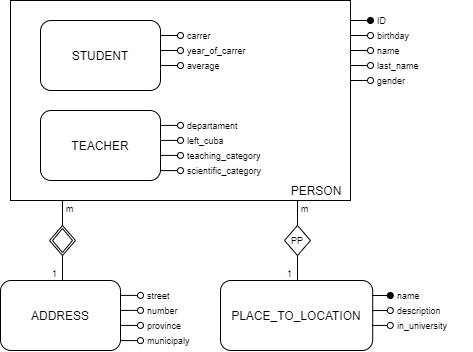

The diagram above was exported from draw.io. Its source (the exported page's mxGraphModel, read from the mxfile embedded in the PNG):
<mxGraphModel dx="676" dy="421" grid="1" gridSize="1" guides="1" tooltips="1" connect="1" arrows="1" fold="1" page="1" pageScale="1" pageWidth="850" pageHeight="1100" math="0" shadow="0">
  <root>
    <mxCell id="0" />
    <mxCell id="1" parent="0" />
    <mxCell id="n5v5q2490240LerTY95R-4" value="PERSON&amp;nbsp;&amp;nbsp;" style="rounded=0;whiteSpace=wrap;html=1;verticalAlign=bottom;align=right;" vertex="1" parent="1">
      <mxGeometry x="260" y="120" width="340" height="200" as="geometry" />
    </mxCell>
    <mxCell id="n5v5q2490240LerTY95R-32" value="" style="group;" vertex="1" connectable="0" parent="1">
      <mxGeometry x="290" y="230" width="205" height="70" as="geometry" />
    </mxCell>
    <mxCell id="n5v5q2490240LerTY95R-17" value="" style="group;" vertex="1" connectable="0" parent="n5v5q2490240LerTY95R-32">
      <mxGeometry width="140" height="70" as="geometry" />
    </mxCell>
    <mxCell id="n5v5q2490240LerTY95R-3" value="TEACHER" style="rounded=1;whiteSpace=wrap;html=1;verticalAlign=middle;align=center;" vertex="1" parent="n5v5q2490240LerTY95R-17">
      <mxGeometry width="120" height="70" as="geometry" />
    </mxCell>
    <mxCell id="n5v5q2490240LerTY95R-10" style="edgeStyle=orthogonalEdgeStyle;rounded=0;orthogonalLoop=1;jettySize=auto;html=1;exitX=1;exitY=0.25;exitDx=0;exitDy=0;endArrow=oval;endFill=0;" edge="1" parent="n5v5q2490240LerTY95R-17">
      <mxGeometry relative="1" as="geometry">
        <mxPoint x="140" y="14.89058252427185" as="targetPoint" />
        <mxPoint x="120" y="14.910000000000082" as="sourcePoint" />
        <Array as="points">
          <mxPoint x="120" y="15" />
          <mxPoint x="120" y="15" />
        </Array>
      </mxGeometry>
    </mxCell>
    <mxCell id="n5v5q2490240LerTY95R-11" style="edgeStyle=orthogonalEdgeStyle;rounded=0;orthogonalLoop=1;jettySize=auto;html=1;exitX=1;exitY=0.5;exitDx=0;exitDy=0;endArrow=oval;endFill=0;" edge="1" parent="n5v5q2490240LerTY95R-17">
      <mxGeometry relative="1" as="geometry">
        <mxPoint x="140" y="29.84203883495144" as="targetPoint" />
        <mxPoint x="120" y="29.910000000000082" as="sourcePoint" />
      </mxGeometry>
    </mxCell>
    <mxCell id="n5v5q2490240LerTY95R-12" style="edgeStyle=orthogonalEdgeStyle;rounded=0;orthogonalLoop=1;jettySize=auto;html=1;exitX=1;exitY=0.75;exitDx=0;exitDy=0;endArrow=oval;endFill=0;" edge="1" parent="n5v5q2490240LerTY95R-17">
      <mxGeometry relative="1" as="geometry">
        <mxPoint x="140" y="44.987669902912614" as="targetPoint" />
        <mxPoint x="120" y="44.910000000000025" as="sourcePoint" />
      </mxGeometry>
    </mxCell>
    <mxCell id="n5v5q2490240LerTY95R-13" style="edgeStyle=orthogonalEdgeStyle;rounded=0;orthogonalLoop=1;jettySize=auto;html=1;exitX=1;exitY=0.5;exitDx=0;exitDy=0;endArrow=oval;endFill=0;" edge="1" parent="n5v5q2490240LerTY95R-17">
      <mxGeometry relative="1" as="geometry">
        <mxPoint x="140" y="60.00203883495146" as="targetPoint" />
        <mxPoint x="120" y="60.07000000000011" as="sourcePoint" />
      </mxGeometry>
    </mxCell>
    <mxCell id="n5v5q2490240LerTY95R-31" value="" style="group;" vertex="1" connectable="0" parent="n5v5q2490240LerTY95R-32">
      <mxGeometry x="145" y="10" width="60" height="60" as="geometry" />
    </mxCell>
    <mxCell id="n5v5q2490240LerTY95R-23" value="departament" style="text;html=1;align=left;verticalAlign=middle;whiteSpace=wrap;rounded=0;fontSize=9;" vertex="1" parent="n5v5q2490240LerTY95R-31">
      <mxGeometry width="60" height="10" as="geometry" />
    </mxCell>
    <mxCell id="n5v5q2490240LerTY95R-24" value="teaching_category" style="text;html=1;align=left;verticalAlign=middle;whiteSpace=wrap;rounded=0;fontSize=9;" vertex="1" parent="n5v5q2490240LerTY95R-31">
      <mxGeometry y="30" width="60" height="10" as="geometry" />
    </mxCell>
    <mxCell id="n5v5q2490240LerTY95R-25" value="left_cuba" style="text;html=1;align=left;verticalAlign=middle;whiteSpace=wrap;rounded=0;fontSize=9;" vertex="1" parent="n5v5q2490240LerTY95R-31">
      <mxGeometry y="10" width="60" height="20" as="geometry" />
    </mxCell>
    <mxCell id="n5v5q2490240LerTY95R-26" value="scientific_category" style="text;html=1;align=left;verticalAlign=middle;whiteSpace=wrap;rounded=0;fontSize=9;" vertex="1" parent="n5v5q2490240LerTY95R-31">
      <mxGeometry y="40" width="60" height="20" as="geometry" />
    </mxCell>
    <mxCell id="n5v5q2490240LerTY95R-34" value="" style="group;" vertex="1" connectable="0" parent="1">
      <mxGeometry x="290" y="140" width="205" height="70" as="geometry" />
    </mxCell>
    <mxCell id="n5v5q2490240LerTY95R-18" value="" style="group;" vertex="1" connectable="0" parent="n5v5q2490240LerTY95R-34">
      <mxGeometry width="140" height="70" as="geometry" />
    </mxCell>
    <mxCell id="n5v5q2490240LerTY95R-2" value="STUDENT" style="rounded=1;whiteSpace=wrap;html=1;align=center;verticalAlign=middle;" vertex="1" parent="n5v5q2490240LerTY95R-18">
      <mxGeometry width="120" height="70" as="geometry" />
    </mxCell>
    <mxCell id="n5v5q2490240LerTY95R-14" style="edgeStyle=orthogonalEdgeStyle;rounded=0;orthogonalLoop=1;jettySize=auto;html=1;exitX=1;exitY=0.25;exitDx=0;exitDy=0;endArrow=oval;endFill=0;" edge="1" parent="n5v5q2490240LerTY95R-18">
      <mxGeometry relative="1" as="geometry">
        <mxPoint x="140" y="14.94058252427186" as="targetPoint" />
        <mxPoint x="120" y="14.960000000000093" as="sourcePoint" />
        <Array as="points">
          <mxPoint x="140" y="14.960000000000036" />
          <mxPoint x="140" y="14.960000000000036" />
        </Array>
      </mxGeometry>
    </mxCell>
    <mxCell id="n5v5q2490240LerTY95R-15" style="edgeStyle=orthogonalEdgeStyle;rounded=0;orthogonalLoop=1;jettySize=auto;html=1;exitX=1;exitY=0.5;exitDx=0;exitDy=0;endArrow=oval;endFill=0;" edge="1" parent="n5v5q2490240LerTY95R-18">
      <mxGeometry relative="1" as="geometry">
        <mxPoint x="140" y="29.892038834951393" as="targetPoint" />
        <mxPoint x="120" y="29.960000000000093" as="sourcePoint" />
      </mxGeometry>
    </mxCell>
    <mxCell id="n5v5q2490240LerTY95R-16" style="edgeStyle=orthogonalEdgeStyle;rounded=0;orthogonalLoop=1;jettySize=auto;html=1;exitX=1;exitY=0.75;exitDx=0;exitDy=0;endArrow=oval;endFill=0;" edge="1" parent="n5v5q2490240LerTY95R-18">
      <mxGeometry relative="1" as="geometry">
        <mxPoint x="140" y="45.03766990291257" as="targetPoint" />
        <mxPoint x="120" y="44.96000000000009" as="sourcePoint" />
      </mxGeometry>
    </mxCell>
    <mxCell id="n5v5q2490240LerTY95R-33" value="" style="group;" vertex="1" connectable="0" parent="n5v5q2490240LerTY95R-34">
      <mxGeometry x="145" y="10" width="60" height="40" as="geometry" />
    </mxCell>
    <mxCell id="n5v5q2490240LerTY95R-20" value="carrer" style="text;html=1;align=left;verticalAlign=middle;whiteSpace=wrap;rounded=0;fontSize=9;" vertex="1" parent="n5v5q2490240LerTY95R-33">
      <mxGeometry width="60" height="10" as="geometry" />
    </mxCell>
    <mxCell id="n5v5q2490240LerTY95R-27" value="average" style="text;html=1;align=left;verticalAlign=middle;whiteSpace=wrap;rounded=0;fontSize=9;" vertex="1" parent="n5v5q2490240LerTY95R-33">
      <mxGeometry y="30" width="60" height="10" as="geometry" />
    </mxCell>
    <mxCell id="n5v5q2490240LerTY95R-28" value="year_of_carrer" style="text;html=1;align=left;verticalAlign=middle;whiteSpace=wrap;rounded=0;fontSize=9;" vertex="1" parent="n5v5q2490240LerTY95R-33">
      <mxGeometry y="10" width="60" height="20" as="geometry" />
    </mxCell>
    <mxCell id="n5v5q2490240LerTY95R-48" value="" style="group;" vertex="1" connectable="0" parent="1">
      <mxGeometry x="250" y="400" width="205" height="70" as="geometry" />
    </mxCell>
    <mxCell id="n5v5q2490240LerTY95R-36" value="" style="group;" vertex="1" connectable="0" parent="n5v5q2490240LerTY95R-48">
      <mxGeometry width="140" height="70" as="geometry" />
    </mxCell>
    <mxCell id="n5v5q2490240LerTY95R-37" value="ADDRESS" style="rounded=1;whiteSpace=wrap;html=1;verticalAlign=middle;align=center;" vertex="1" parent="n5v5q2490240LerTY95R-36">
      <mxGeometry width="120" height="70" as="geometry" />
    </mxCell>
    <mxCell id="n5v5q2490240LerTY95R-38" style="edgeStyle=orthogonalEdgeStyle;rounded=0;orthogonalLoop=1;jettySize=auto;html=1;exitX=1;exitY=0.25;exitDx=0;exitDy=0;endArrow=oval;endFill=0;" edge="1" parent="n5v5q2490240LerTY95R-36">
      <mxGeometry relative="1" as="geometry">
        <mxPoint x="140" y="14.89058252427185" as="targetPoint" />
        <mxPoint x="120" y="14.910000000000082" as="sourcePoint" />
        <Array as="points">
          <mxPoint x="120" y="15" />
          <mxPoint x="120" y="15" />
        </Array>
      </mxGeometry>
    </mxCell>
    <mxCell id="n5v5q2490240LerTY95R-39" style="edgeStyle=orthogonalEdgeStyle;rounded=0;orthogonalLoop=1;jettySize=auto;html=1;exitX=1;exitY=0.5;exitDx=0;exitDy=0;endArrow=oval;endFill=0;" edge="1" parent="n5v5q2490240LerTY95R-36">
      <mxGeometry relative="1" as="geometry">
        <mxPoint x="140" y="29.84203883495144" as="targetPoint" />
        <mxPoint x="120" y="29.910000000000082" as="sourcePoint" />
      </mxGeometry>
    </mxCell>
    <mxCell id="n5v5q2490240LerTY95R-40" style="edgeStyle=orthogonalEdgeStyle;rounded=0;orthogonalLoop=1;jettySize=auto;html=1;exitX=1;exitY=0.75;exitDx=0;exitDy=0;endArrow=oval;endFill=0;" edge="1" parent="n5v5q2490240LerTY95R-36">
      <mxGeometry relative="1" as="geometry">
        <mxPoint x="140" y="44.987669902912614" as="targetPoint" />
        <mxPoint x="120" y="44.910000000000025" as="sourcePoint" />
      </mxGeometry>
    </mxCell>
    <mxCell id="n5v5q2490240LerTY95R-41" style="edgeStyle=orthogonalEdgeStyle;rounded=0;orthogonalLoop=1;jettySize=auto;html=1;exitX=1;exitY=0.5;exitDx=0;exitDy=0;endArrow=oval;endFill=0;" edge="1" parent="n5v5q2490240LerTY95R-36">
      <mxGeometry relative="1" as="geometry">
        <mxPoint x="140" y="60.00203883495146" as="targetPoint" />
        <mxPoint x="120" y="60.07000000000011" as="sourcePoint" />
      </mxGeometry>
    </mxCell>
    <mxCell id="n5v5q2490240LerTY95R-47" value="" style="group;" vertex="1" connectable="0" parent="n5v5q2490240LerTY95R-48">
      <mxGeometry x="145" y="10" width="60" height="60" as="geometry" />
    </mxCell>
    <mxCell id="n5v5q2490240LerTY95R-43" value="street" style="text;html=1;align=left;verticalAlign=middle;whiteSpace=wrap;rounded=0;fontSize=9;" vertex="1" parent="n5v5q2490240LerTY95R-47">
      <mxGeometry width="60" height="10" as="geometry" />
    </mxCell>
    <mxCell id="n5v5q2490240LerTY95R-44" value="province" style="text;html=1;align=left;verticalAlign=middle;whiteSpace=wrap;rounded=0;fontSize=9;" vertex="1" parent="n5v5q2490240LerTY95R-47">
      <mxGeometry y="30" width="60" height="10" as="geometry" />
    </mxCell>
    <mxCell id="n5v5q2490240LerTY95R-45" value="number" style="text;html=1;align=left;verticalAlign=middle;whiteSpace=wrap;rounded=0;fontSize=9;" vertex="1" parent="n5v5q2490240LerTY95R-47">
      <mxGeometry y="10" width="60" height="20" as="geometry" />
    </mxCell>
    <mxCell id="n5v5q2490240LerTY95R-46" value="municipaly" style="text;html=1;align=left;verticalAlign=middle;whiteSpace=wrap;rounded=0;fontSize=9;" vertex="1" parent="n5v5q2490240LerTY95R-47">
      <mxGeometry y="40" width="60" height="20" as="geometry" />
    </mxCell>
    <mxCell id="n5v5q2490240LerTY95R-53" style="edgeStyle=orthogonalEdgeStyle;rounded=0;orthogonalLoop=1;jettySize=auto;html=1;exitX=1;exitY=0.25;exitDx=0;exitDy=0;fontSize=9;endArrow=oval;endFill=0;" edge="1" parent="1">
      <mxGeometry relative="1" as="geometry">
        <mxPoint x="620" y="185" as="targetPoint" />
        <mxPoint x="600" y="185" as="sourcePoint" />
      </mxGeometry>
    </mxCell>
    <mxCell id="n5v5q2490240LerTY95R-54" style="edgeStyle=orthogonalEdgeStyle;rounded=0;orthogonalLoop=1;jettySize=auto;html=1;exitX=1;exitY=0.25;exitDx=0;exitDy=0;fontSize=9;endArrow=oval;endFill=0;" edge="1" parent="1">
      <mxGeometry relative="1" as="geometry">
        <mxPoint x="620" y="155" as="targetPoint" />
        <mxPoint x="600" y="155" as="sourcePoint" />
      </mxGeometry>
    </mxCell>
    <mxCell id="n5v5q2490240LerTY95R-55" style="edgeStyle=orthogonalEdgeStyle;rounded=0;orthogonalLoop=1;jettySize=auto;html=1;exitX=1;exitY=0.25;exitDx=0;exitDy=0;fontSize=9;endArrow=oval;endFill=0;" edge="1" parent="1">
      <mxGeometry relative="1" as="geometry">
        <mxPoint x="620" y="200" as="targetPoint" />
        <mxPoint x="600" y="200" as="sourcePoint" />
      </mxGeometry>
    </mxCell>
    <mxCell id="n5v5q2490240LerTY95R-56" style="edgeStyle=orthogonalEdgeStyle;rounded=0;orthogonalLoop=1;jettySize=auto;html=1;exitX=1;exitY=0.25;exitDx=0;exitDy=0;fontSize=9;endArrow=oval;endFill=0;" edge="1" parent="1">
      <mxGeometry relative="1" as="geometry">
        <mxPoint x="620" y="170" as="targetPoint" />
        <mxPoint x="600" y="170" as="sourcePoint" />
      </mxGeometry>
    </mxCell>
    <mxCell id="n5v5q2490240LerTY95R-57" style="edgeStyle=orthogonalEdgeStyle;rounded=0;orthogonalLoop=1;jettySize=auto;html=1;exitX=1;exitY=0.25;exitDx=0;exitDy=0;fontSize=9;endArrow=oval;endFill=1;" edge="1" parent="1">
      <mxGeometry relative="1" as="geometry">
        <mxPoint x="620" y="140" as="targetPoint" />
        <mxPoint x="600" y="140" as="sourcePoint" />
      </mxGeometry>
    </mxCell>
    <mxCell id="n5v5q2490240LerTY95R-58" value="name" style="text;html=1;align=left;verticalAlign=middle;whiteSpace=wrap;rounded=0;fontSize=9;" vertex="1" parent="1">
      <mxGeometry x="625" y="160" width="60" height="20" as="geometry" />
    </mxCell>
    <mxCell id="n5v5q2490240LerTY95R-59" value="gender" style="text;html=1;align=left;verticalAlign=middle;whiteSpace=wrap;rounded=0;fontSize=9;" vertex="1" parent="1">
      <mxGeometry x="625" y="190" width="60" height="20" as="geometry" />
    </mxCell>
    <mxCell id="n5v5q2490240LerTY95R-61" value="ID" style="text;html=1;align=left;verticalAlign=middle;whiteSpace=wrap;rounded=0;fontSize=9;" vertex="1" parent="1">
      <mxGeometry x="625" y="130" width="60" height="20" as="geometry" />
    </mxCell>
    <mxCell id="n5v5q2490240LerTY95R-62" value="birthday" style="text;html=1;align=left;verticalAlign=middle;whiteSpace=wrap;rounded=0;fontSize=9;" vertex="1" parent="1">
      <mxGeometry x="625" y="150" width="60" height="10" as="geometry" />
    </mxCell>
    <mxCell id="n5v5q2490240LerTY95R-63" value="last_name" style="text;html=1;align=left;verticalAlign=middle;whiteSpace=wrap;rounded=0;fontSize=9;" vertex="1" parent="1">
      <mxGeometry x="625" y="180" width="60" height="10" as="geometry" />
    </mxCell>
    <mxCell id="n5v5q2490240LerTY95R-89" value="" style="group;" vertex="1" connectable="0" parent="1">
      <mxGeometry x="470" y="400" width="251.09756097560978" height="70" as="geometry" />
    </mxCell>
    <mxCell id="n5v5q2490240LerTY95R-86" value="" style="group;" vertex="1" connectable="0" parent="n5v5q2490240LerTY95R-89">
      <mxGeometry x="175" y="10" width="76.09756097560978" height="40" as="geometry" />
    </mxCell>
    <mxCell id="n5v5q2490240LerTY95R-83" value="name" style="text;html=1;align=left;verticalAlign=middle;whiteSpace=wrap;rounded=0;fontSize=9;" vertex="1" parent="n5v5q2490240LerTY95R-86">
      <mxGeometry width="76.09756097560977" height="10" as="geometry" />
    </mxCell>
    <mxCell id="n5v5q2490240LerTY95R-84" value="in_university" style="text;html=1;align=left;verticalAlign=middle;whiteSpace=wrap;rounded=0;fontSize=9;" vertex="1" parent="n5v5q2490240LerTY95R-86">
      <mxGeometry y="30" width="76.09756097560977" height="10" as="geometry" />
    </mxCell>
    <mxCell id="n5v5q2490240LerTY95R-85" value="description" style="text;html=1;align=left;verticalAlign=middle;whiteSpace=wrap;rounded=0;fontSize=9;" vertex="1" parent="n5v5q2490240LerTY95R-86">
      <mxGeometry y="10" width="76.09756097560977" height="20" as="geometry" />
    </mxCell>
    <mxCell id="n5v5q2490240LerTY95R-88" value="" style="group;" vertex="1" connectable="0" parent="n5v5q2490240LerTY95R-89">
      <mxGeometry width="169.76097560975614" height="70" as="geometry" />
    </mxCell>
    <mxCell id="n5v5q2490240LerTY95R-78" value="PLACE_TO_LOCATION" style="rounded=1;whiteSpace=wrap;html=1;align=center;verticalAlign=middle;" vertex="1" parent="n5v5q2490240LerTY95R-88">
      <mxGeometry width="152.19512195121953" height="70" as="geometry" />
    </mxCell>
    <mxCell id="n5v5q2490240LerTY95R-87" value="" style="group;" vertex="1" connectable="0" parent="n5v5q2490240LerTY95R-88">
      <mxGeometry x="152.2" y="14.960000000000036" width="17.560975609756156" height="30.01766990291253" as="geometry" />
    </mxCell>
    <mxCell id="n5v5q2490240LerTY95R-79" style="edgeStyle=orthogonalEdgeStyle;rounded=0;orthogonalLoop=1;jettySize=auto;html=1;endArrow=oval;endFill=1;" edge="1" parent="n5v5q2490240LerTY95R-87">
      <mxGeometry relative="1" as="geometry">
        <mxPoint x="17.560975609756156" y="-0.01941747572817576" as="targetPoint" />
        <mxPoint y="0.03999999999996362" as="sourcePoint" />
        <Array as="points">
          <mxPoint x="17.560975609756156" />
          <mxPoint x="17.560975609756156" />
        </Array>
      </mxGeometry>
    </mxCell>
    <mxCell id="n5v5q2490240LerTY95R-80" style="edgeStyle=orthogonalEdgeStyle;rounded=0;orthogonalLoop=1;jettySize=auto;html=1;endArrow=oval;endFill=0;" edge="1" parent="n5v5q2490240LerTY95R-87">
      <mxGeometry relative="1" as="geometry">
        <mxPoint x="17.560975609756156" y="14.982038834951368" as="targetPoint" />
        <mxPoint y="15.089999999999975" as="sourcePoint" />
      </mxGeometry>
    </mxCell>
    <mxCell id="n5v5q2490240LerTY95R-81" style="edgeStyle=orthogonalEdgeStyle;rounded=0;orthogonalLoop=1;jettySize=auto;html=1;endArrow=oval;endFill=0;" edge="1" parent="n5v5q2490240LerTY95R-87">
      <mxGeometry relative="1" as="geometry">
        <mxPoint x="17.560975609756156" y="30.01766990291253" as="targetPoint" />
        <mxPoint y="29.980000000000018" as="sourcePoint" />
      </mxGeometry>
    </mxCell>
    <mxCell id="n5v5q2490240LerTY95R-124" value="" style="group;" vertex="1" connectable="0" parent="1">
      <mxGeometry x="532" y="320" width="30" height="80" as="geometry" />
    </mxCell>
    <mxCell id="n5v5q2490240LerTY95R-125" value="m" style="text;html=1;align=center;verticalAlign=middle;whiteSpace=wrap;rounded=0;fontSize=9;" vertex="1" parent="n5v5q2490240LerTY95R-124">
      <mxGeometry x="15" width="15" height="15" as="geometry" />
    </mxCell>
    <mxCell id="n5v5q2490240LerTY95R-126" value="" style="group;" vertex="1" connectable="0" parent="n5v5q2490240LerTY95R-124">
      <mxGeometry x="2" y="25" width="26" height="30" as="geometry" />
    </mxCell>
    <mxCell id="n5v5q2490240LerTY95R-127" value="PP" style="rhombus;whiteSpace=wrap;html=1;fontSize=9;" vertex="1" parent="n5v5q2490240LerTY95R-126">
      <mxGeometry width="26" height="30" as="geometry" />
    </mxCell>
    <mxCell id="n5v5q2490240LerTY95R-128" value="1" style="text;html=1;align=center;verticalAlign=middle;whiteSpace=wrap;rounded=0;fontSize=9;" vertex="1" parent="n5v5q2490240LerTY95R-124">
      <mxGeometry y="65" width="15" height="15" as="geometry" />
    </mxCell>
    <mxCell id="n5v5q2490240LerTY95R-129" style="edgeStyle=orthogonalEdgeStyle;rounded=0;orthogonalLoop=1;jettySize=auto;html=1;exitX=0.5;exitY=1;exitDx=0;exitDy=0;fontSize=9;endArrow=none;endFill=0;startArrow=none;entryX=1;entryY=1;entryDx=0;entryDy=0;" edge="1" parent="n5v5q2490240LerTY95R-124" source="n5v5q2490240LerTY95R-127" target="n5v5q2490240LerTY95R-128">
      <mxGeometry relative="1" as="geometry">
        <mxPoint x="-15" y="70.00000000000006" as="targetPoint" />
      </mxGeometry>
    </mxCell>
    <mxCell id="n5v5q2490240LerTY95R-130" value="" style="edgeStyle=orthogonalEdgeStyle;rounded=0;orthogonalLoop=1;jettySize=auto;html=1;entryX=0.5;entryY=0;entryDx=0;entryDy=0;fontSize=9;endArrow=none;endFill=0;" edge="1" parent="1" target="n5v5q2490240LerTY95R-127">
      <mxGeometry relative="1" as="geometry">
        <mxPoint x="547" y="320" as="sourcePoint" />
        <mxPoint x="441.9968292682927" y="397" as="targetPoint" />
        <Array as="points">
          <mxPoint x="547" y="320" />
        </Array>
      </mxGeometry>
    </mxCell>
    <mxCell id="n5v5q2490240LerTY95R-136" value="" style="group;" vertex="1" connectable="0" parent="1">
      <mxGeometry x="299" y="320" width="28" height="80" as="geometry" />
    </mxCell>
    <mxCell id="n5v5q2490240LerTY95R-116" value="" style="edgeStyle=orthogonalEdgeStyle;rounded=0;orthogonalLoop=1;jettySize=auto;html=1;entryX=0.5;entryY=0;entryDx=0;entryDy=0;fontSize=9;endArrow=none;endFill=0;" edge="1" parent="n5v5q2490240LerTY95R-136" target="n5v5q2490240LerTY95R-113">
      <mxGeometry relative="1" as="geometry">
        <mxPoint x="13" as="sourcePoint" />
        <mxPoint x="-92.00317073170731" y="77" as="targetPoint" />
        <Array as="points">
          <mxPoint x="13" />
        </Array>
      </mxGeometry>
    </mxCell>
    <mxCell id="n5v5q2490240LerTY95R-112" value="" style="group;shadow=0;rounded=0;sketch=0;" vertex="1" connectable="0" parent="n5v5q2490240LerTY95R-136">
      <mxGeometry y="25" width="26" height="30" as="geometry" />
    </mxCell>
    <mxCell id="n5v5q2490240LerTY95R-113" value="" style="rhombus;whiteSpace=wrap;html=1;fontSize=9;" vertex="1" parent="n5v5q2490240LerTY95R-112">
      <mxGeometry width="26" height="30" as="geometry" />
    </mxCell>
    <mxCell id="n5v5q2490240LerTY95R-134" value="" style="group;shadow=0;rounded=0;sketch=0;" vertex="1" connectable="0" parent="n5v5q2490240LerTY95R-112">
      <mxGeometry x="3" y="3" width="20" height="24" as="geometry" />
    </mxCell>
    <mxCell id="n5v5q2490240LerTY95R-135" value="" style="rhombus;whiteSpace=wrap;html=1;fontSize=9;" vertex="1" parent="n5v5q2490240LerTY95R-134">
      <mxGeometry width="20" height="24" as="geometry" />
    </mxCell>
    <mxCell id="nLhx5XwQkWYy_mrycCoC-2" value="m" style="text;html=1;align=center;verticalAlign=middle;whiteSpace=wrap;rounded=0;fontSize=9;" vertex="1" parent="n5v5q2490240LerTY95R-136">
      <mxGeometry x="13" width="15" height="15" as="geometry" />
    </mxCell>
    <mxCell id="nLhx5XwQkWYy_mrycCoC-3" value="" style="group;" vertex="1" connectable="0" parent="n5v5q2490240LerTY95R-136">
      <mxGeometry x="-2" y="65" width="15" height="15" as="geometry" />
    </mxCell>
    <mxCell id="n5v5q2490240LerTY95R-115" style="edgeStyle=orthogonalEdgeStyle;rounded=0;orthogonalLoop=1;jettySize=auto;html=1;exitX=0.5;exitY=1;exitDx=0;exitDy=0;fontSize=9;endArrow=none;endFill=0;startArrow=none;entryX=1;entryY=1;entryDx=0;entryDy=0;" edge="1" parent="nLhx5XwQkWYy_mrycCoC-3" source="n5v5q2490240LerTY95R-113">
      <mxGeometry relative="1" as="geometry">
        <mxPoint x="15" y="15" as="targetPoint" />
      </mxGeometry>
    </mxCell>
    <mxCell id="nLhx5XwQkWYy_mrycCoC-1" value="1" style="text;html=1;align=center;verticalAlign=middle;whiteSpace=wrap;rounded=0;fontSize=9;" vertex="1" parent="nLhx5XwQkWYy_mrycCoC-3">
      <mxGeometry width="15" height="15" as="geometry" />
    </mxCell>
  </root>
</mxGraphModel>